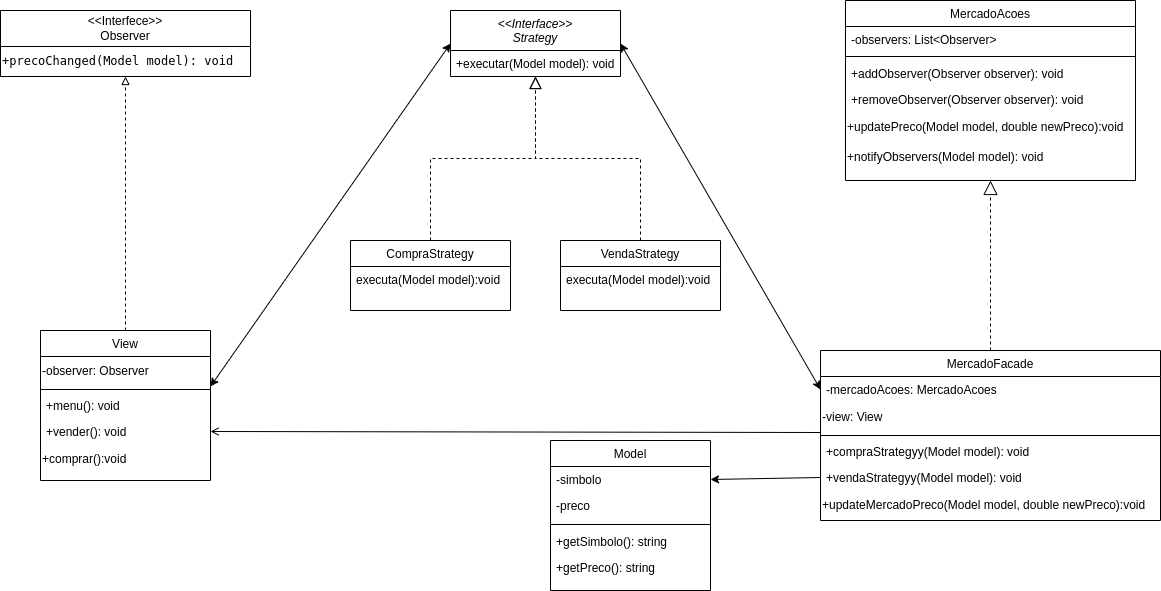

The diagram above was exported from draw.io. Its source (the exported page's mxGraphModel, read from the mxfile embedded in the PNG):
<mxGraphModel dx="1434" dy="771" grid="1" gridSize="10" guides="1" tooltips="1" connect="1" arrows="1" fold="1" page="1" pageScale="1" pageWidth="827" pageHeight="1169" math="0" shadow="0">
  <root>
    <mxCell id="WIyWlLk6GJQsqaUBKTNV-0" />
    <mxCell id="WIyWlLk6GJQsqaUBKTNV-1" parent="WIyWlLk6GJQsqaUBKTNV-0" />
    <mxCell id="zkfFHV4jXpPFQw0GAbJ--0" value="&lt;&lt;Interface&gt;&gt;&#10;Strategy" style="swimlane;fontStyle=2;align=center;verticalAlign=top;childLayout=stackLayout;horizontal=1;startSize=40;horizontalStack=0;resizeParent=1;resizeLast=0;collapsible=1;marginBottom=0;rounded=0;shadow=0;strokeWidth=1;" parent="WIyWlLk6GJQsqaUBKTNV-1" vertex="1">
      <mxGeometry x="490" y="50" width="170" height="66" as="geometry">
        <mxRectangle x="230" y="140" width="160" height="26" as="alternateBounds" />
      </mxGeometry>
    </mxCell>
    <mxCell id="zkfFHV4jXpPFQw0GAbJ--5" value="+executar(Model model): void" style="text;align=left;verticalAlign=top;spacingLeft=4;spacingRight=4;overflow=hidden;rotatable=0;points=[[0,0.5],[1,0.5]];portConstraint=eastwest;" parent="zkfFHV4jXpPFQw0GAbJ--0" vertex="1">
      <mxGeometry y="40" width="170" height="26" as="geometry" />
    </mxCell>
    <mxCell id="zkfFHV4jXpPFQw0GAbJ--6" value="CompraStrategy" style="swimlane;fontStyle=0;align=center;verticalAlign=top;childLayout=stackLayout;horizontal=1;startSize=26;horizontalStack=0;resizeParent=1;resizeLast=0;collapsible=1;marginBottom=0;rounded=0;shadow=0;strokeWidth=1;" parent="WIyWlLk6GJQsqaUBKTNV-1" vertex="1">
      <mxGeometry x="390" y="280" width="160" height="70" as="geometry">
        <mxRectangle x="130" y="380" width="160" height="26" as="alternateBounds" />
      </mxGeometry>
    </mxCell>
    <mxCell id="stHMgsM60OypZk3CR5Io-0" value="executa(Model model):void" style="text;align=left;verticalAlign=top;spacingLeft=4;spacingRight=4;overflow=hidden;rotatable=0;points=[[0,0.5],[1,0.5]];portConstraint=eastwest;" vertex="1" parent="zkfFHV4jXpPFQw0GAbJ--6">
      <mxGeometry y="26" width="160" height="26" as="geometry" />
    </mxCell>
    <mxCell id="zkfFHV4jXpPFQw0GAbJ--12" value="" style="endArrow=block;endSize=10;endFill=0;shadow=0;strokeWidth=1;rounded=0;edgeStyle=elbowEdgeStyle;elbow=vertical;dashed=1;" parent="WIyWlLk6GJQsqaUBKTNV-1" source="zkfFHV4jXpPFQw0GAbJ--6" target="zkfFHV4jXpPFQw0GAbJ--0" edge="1">
      <mxGeometry width="160" relative="1" as="geometry">
        <mxPoint x="470" y="73" as="sourcePoint" />
        <mxPoint x="470" y="73" as="targetPoint" />
      </mxGeometry>
    </mxCell>
    <mxCell id="zkfFHV4jXpPFQw0GAbJ--13" value="VendaStrategy" style="swimlane;fontStyle=0;align=center;verticalAlign=top;childLayout=stackLayout;horizontal=1;startSize=26;horizontalStack=0;resizeParent=1;resizeLast=0;collapsible=1;marginBottom=0;rounded=0;shadow=0;strokeWidth=1;" parent="WIyWlLk6GJQsqaUBKTNV-1" vertex="1">
      <mxGeometry x="600" y="280" width="160" height="70" as="geometry">
        <mxRectangle x="340" y="380" width="170" height="26" as="alternateBounds" />
      </mxGeometry>
    </mxCell>
    <mxCell id="zkfFHV4jXpPFQw0GAbJ--14" value="executa(Model model):void" style="text;align=left;verticalAlign=top;spacingLeft=4;spacingRight=4;overflow=hidden;rotatable=0;points=[[0,0.5],[1,0.5]];portConstraint=eastwest;" parent="zkfFHV4jXpPFQw0GAbJ--13" vertex="1">
      <mxGeometry y="26" width="160" height="26" as="geometry" />
    </mxCell>
    <mxCell id="zkfFHV4jXpPFQw0GAbJ--16" value="" style="endArrow=block;endSize=10;endFill=0;shadow=0;strokeWidth=1;rounded=0;edgeStyle=elbowEdgeStyle;elbow=vertical;dashed=1;" parent="WIyWlLk6GJQsqaUBKTNV-1" source="zkfFHV4jXpPFQw0GAbJ--13" target="zkfFHV4jXpPFQw0GAbJ--0" edge="1">
      <mxGeometry width="160" relative="1" as="geometry">
        <mxPoint x="480" y="243" as="sourcePoint" />
        <mxPoint x="580" y="141" as="targetPoint" />
      </mxGeometry>
    </mxCell>
    <mxCell id="zkfFHV4jXpPFQw0GAbJ--17" value="Model" style="swimlane;fontStyle=0;align=center;verticalAlign=top;childLayout=stackLayout;horizontal=1;startSize=26;horizontalStack=0;resizeParent=1;resizeLast=0;collapsible=1;marginBottom=0;rounded=0;shadow=0;strokeWidth=1;" parent="WIyWlLk6GJQsqaUBKTNV-1" vertex="1">
      <mxGeometry x="590" y="480" width="160" height="150" as="geometry">
        <mxRectangle x="550" y="140" width="160" height="26" as="alternateBounds" />
      </mxGeometry>
    </mxCell>
    <mxCell id="zkfFHV4jXpPFQw0GAbJ--18" value="-simbolo" style="text;align=left;verticalAlign=top;spacingLeft=4;spacingRight=4;overflow=hidden;rotatable=0;points=[[0,0.5],[1,0.5]];portConstraint=eastwest;" parent="zkfFHV4jXpPFQw0GAbJ--17" vertex="1">
      <mxGeometry y="26" width="160" height="26" as="geometry" />
    </mxCell>
    <mxCell id="zkfFHV4jXpPFQw0GAbJ--19" value="-preco" style="text;align=left;verticalAlign=top;spacingLeft=4;spacingRight=4;overflow=hidden;rotatable=0;points=[[0,0.5],[1,0.5]];portConstraint=eastwest;rounded=0;shadow=0;html=0;" parent="zkfFHV4jXpPFQw0GAbJ--17" vertex="1">
      <mxGeometry y="52" width="160" height="28" as="geometry" />
    </mxCell>
    <mxCell id="zkfFHV4jXpPFQw0GAbJ--23" value="" style="line;html=1;strokeWidth=1;align=left;verticalAlign=middle;spacingTop=-1;spacingLeft=3;spacingRight=3;rotatable=0;labelPosition=right;points=[];portConstraint=eastwest;" parent="zkfFHV4jXpPFQw0GAbJ--17" vertex="1">
      <mxGeometry y="80" width="160" height="8" as="geometry" />
    </mxCell>
    <mxCell id="zkfFHV4jXpPFQw0GAbJ--24" value="+getSimbolo(): string&#10;" style="text;align=left;verticalAlign=top;spacingLeft=4;spacingRight=4;overflow=hidden;rotatable=0;points=[[0,0.5],[1,0.5]];portConstraint=eastwest;" parent="zkfFHV4jXpPFQw0GAbJ--17" vertex="1">
      <mxGeometry y="88" width="160" height="26" as="geometry" />
    </mxCell>
    <mxCell id="zkfFHV4jXpPFQw0GAbJ--25" value="+getPreco(): string" style="text;align=left;verticalAlign=top;spacingLeft=4;spacingRight=4;overflow=hidden;rotatable=0;points=[[0,0.5],[1,0.5]];portConstraint=eastwest;" parent="zkfFHV4jXpPFQw0GAbJ--17" vertex="1">
      <mxGeometry y="114" width="160" height="26" as="geometry" />
    </mxCell>
    <mxCell id="stHMgsM60OypZk3CR5Io-1" value="&lt;span style=&quot;font-weight: normal;&quot;&gt;&amp;lt;&amp;lt;Interfece&amp;gt;&amp;gt;&lt;br&gt;Observer&lt;br&gt;&lt;/span&gt;" style="swimlane;whiteSpace=wrap;html=1;startSize=36;" vertex="1" parent="WIyWlLk6GJQsqaUBKTNV-1">
      <mxGeometry x="40" y="50" width="250" height="66" as="geometry" />
    </mxCell>
    <mxCell id="stHMgsM60OypZk3CR5Io-2" value="&lt;div style=&quot;font-family: &amp;quot;JetBrains Mono&amp;quot;, monospace;&quot;&gt;+precoChanged(Model model): void&lt;/div&gt;" style="text;html=1;strokeColor=none;fillColor=none;align=left;verticalAlign=middle;whiteSpace=wrap;rounded=0;" vertex="1" parent="stHMgsM60OypZk3CR5Io-1">
      <mxGeometry y="36" width="250" height="30" as="geometry" />
    </mxCell>
    <mxCell id="stHMgsM60OypZk3CR5Io-3" value="MercadoAcoes" style="swimlane;fontStyle=0;align=center;verticalAlign=top;childLayout=stackLayout;horizontal=1;startSize=26;horizontalStack=0;resizeParent=1;resizeLast=0;collapsible=1;marginBottom=0;rounded=0;shadow=0;strokeWidth=1;" vertex="1" parent="WIyWlLk6GJQsqaUBKTNV-1">
      <mxGeometry x="885" y="40" width="290" height="180" as="geometry">
        <mxRectangle x="550" y="140" width="160" height="26" as="alternateBounds" />
      </mxGeometry>
    </mxCell>
    <mxCell id="stHMgsM60OypZk3CR5Io-4" value="-observers: List&lt;Observer&gt;" style="text;align=left;verticalAlign=top;spacingLeft=4;spacingRight=4;overflow=hidden;rotatable=0;points=[[0,0.5],[1,0.5]];portConstraint=eastwest;" vertex="1" parent="stHMgsM60OypZk3CR5Io-3">
      <mxGeometry y="26" width="290" height="26" as="geometry" />
    </mxCell>
    <mxCell id="stHMgsM60OypZk3CR5Io-6" value="" style="line;html=1;strokeWidth=1;align=left;verticalAlign=middle;spacingTop=-1;spacingLeft=3;spacingRight=3;rotatable=0;labelPosition=right;points=[];portConstraint=eastwest;" vertex="1" parent="stHMgsM60OypZk3CR5Io-3">
      <mxGeometry y="52" width="290" height="8" as="geometry" />
    </mxCell>
    <mxCell id="stHMgsM60OypZk3CR5Io-7" value="+addObserver(Observer observer): void" style="text;align=left;verticalAlign=top;spacingLeft=4;spacingRight=4;overflow=hidden;rotatable=0;points=[[0,0.5],[1,0.5]];portConstraint=eastwest;" vertex="1" parent="stHMgsM60OypZk3CR5Io-3">
      <mxGeometry y="60" width="290" height="26" as="geometry" />
    </mxCell>
    <mxCell id="stHMgsM60OypZk3CR5Io-8" value="+removeObserver(Observer observer): void" style="text;align=left;verticalAlign=top;spacingLeft=4;spacingRight=4;overflow=hidden;rotatable=0;points=[[0,0.5],[1,0.5]];portConstraint=eastwest;" vertex="1" parent="stHMgsM60OypZk3CR5Io-3">
      <mxGeometry y="86" width="290" height="26" as="geometry" />
    </mxCell>
    <mxCell id="stHMgsM60OypZk3CR5Io-9" value="+updatePreco(Model model, double newPreco):void" style="text;html=1;strokeColor=none;fillColor=none;align=left;verticalAlign=middle;whiteSpace=wrap;rounded=0;" vertex="1" parent="stHMgsM60OypZk3CR5Io-3">
      <mxGeometry y="112" width="290" height="30" as="geometry" />
    </mxCell>
    <mxCell id="stHMgsM60OypZk3CR5Io-10" value="+notifyObservers(Model model): void" style="text;html=1;strokeColor=none;fillColor=none;align=left;verticalAlign=middle;whiteSpace=wrap;rounded=0;" vertex="1" parent="stHMgsM60OypZk3CR5Io-3">
      <mxGeometry y="142" width="290" height="30" as="geometry" />
    </mxCell>
    <mxCell id="stHMgsM60OypZk3CR5Io-11" value="MercadoFacade" style="swimlane;fontStyle=0;align=center;verticalAlign=top;childLayout=stackLayout;horizontal=1;startSize=26;horizontalStack=0;resizeParent=1;resizeLast=0;collapsible=1;marginBottom=0;rounded=0;shadow=0;strokeWidth=1;" vertex="1" parent="WIyWlLk6GJQsqaUBKTNV-1">
      <mxGeometry x="860" y="390" width="340" height="170" as="geometry">
        <mxRectangle x="550" y="140" width="160" height="26" as="alternateBounds" />
      </mxGeometry>
    </mxCell>
    <mxCell id="stHMgsM60OypZk3CR5Io-12" value="-mercadoAcoes: MercadoAcoes" style="text;align=left;verticalAlign=top;spacingLeft=4;spacingRight=4;overflow=hidden;rotatable=0;points=[[0,0.5],[1,0.5]];portConstraint=eastwest;" vertex="1" parent="stHMgsM60OypZk3CR5Io-11">
      <mxGeometry y="26" width="340" height="26" as="geometry" />
    </mxCell>
    <mxCell id="stHMgsM60OypZk3CR5Io-18" value="-view: View" style="text;html=1;strokeColor=none;fillColor=none;align=left;verticalAlign=middle;whiteSpace=wrap;rounded=0;" vertex="1" parent="stHMgsM60OypZk3CR5Io-11">
      <mxGeometry y="52" width="340" height="30" as="geometry" />
    </mxCell>
    <mxCell id="stHMgsM60OypZk3CR5Io-13" value="" style="line;html=1;strokeWidth=1;align=left;verticalAlign=middle;spacingTop=-1;spacingLeft=3;spacingRight=3;rotatable=0;labelPosition=right;points=[];portConstraint=eastwest;" vertex="1" parent="stHMgsM60OypZk3CR5Io-11">
      <mxGeometry y="82" width="340" height="6" as="geometry" />
    </mxCell>
    <mxCell id="stHMgsM60OypZk3CR5Io-14" value="+compraStrategyy(Model model): void" style="text;align=left;verticalAlign=top;spacingLeft=4;spacingRight=4;overflow=hidden;rotatable=0;points=[[0,0.5],[1,0.5]];portConstraint=eastwest;" vertex="1" parent="stHMgsM60OypZk3CR5Io-11">
      <mxGeometry y="88" width="340" height="26" as="geometry" />
    </mxCell>
    <mxCell id="stHMgsM60OypZk3CR5Io-19" value="+vendaStrategyy(Model model): void" style="text;align=left;verticalAlign=top;spacingLeft=4;spacingRight=4;overflow=hidden;rotatable=0;points=[[0,0.5],[1,0.5]];portConstraint=eastwest;" vertex="1" parent="stHMgsM60OypZk3CR5Io-11">
      <mxGeometry y="114" width="340" height="26" as="geometry" />
    </mxCell>
    <mxCell id="stHMgsM60OypZk3CR5Io-16" value="+updateMercadoPreco(Model model, double newPreco):void" style="text;html=1;strokeColor=none;fillColor=none;align=left;verticalAlign=middle;whiteSpace=wrap;rounded=0;" vertex="1" parent="stHMgsM60OypZk3CR5Io-11">
      <mxGeometry y="140" width="340" height="30" as="geometry" />
    </mxCell>
    <mxCell id="stHMgsM60OypZk3CR5Io-20" value="View" style="swimlane;fontStyle=0;align=center;verticalAlign=top;childLayout=stackLayout;horizontal=1;startSize=26;horizontalStack=0;resizeParent=1;resizeLast=0;collapsible=1;marginBottom=0;rounded=0;shadow=0;strokeWidth=1;" vertex="1" parent="WIyWlLk6GJQsqaUBKTNV-1">
      <mxGeometry x="80" y="370" width="170" height="150" as="geometry">
        <mxRectangle x="550" y="140" width="160" height="26" as="alternateBounds" />
      </mxGeometry>
    </mxCell>
    <mxCell id="stHMgsM60OypZk3CR5Io-22" value="-observer: Observer" style="text;html=1;strokeColor=none;fillColor=none;align=left;verticalAlign=middle;whiteSpace=wrap;rounded=0;" vertex="1" parent="stHMgsM60OypZk3CR5Io-20">
      <mxGeometry y="26" width="170" height="30" as="geometry" />
    </mxCell>
    <mxCell id="stHMgsM60OypZk3CR5Io-23" value="" style="line;html=1;strokeWidth=1;align=left;verticalAlign=middle;spacingTop=-1;spacingLeft=3;spacingRight=3;rotatable=0;labelPosition=right;points=[];portConstraint=eastwest;" vertex="1" parent="stHMgsM60OypZk3CR5Io-20">
      <mxGeometry y="56" width="170" height="6" as="geometry" />
    </mxCell>
    <mxCell id="stHMgsM60OypZk3CR5Io-24" value="+menu(): void" style="text;align=left;verticalAlign=top;spacingLeft=4;spacingRight=4;overflow=hidden;rotatable=0;points=[[0,0.5],[1,0.5]];portConstraint=eastwest;" vertex="1" parent="stHMgsM60OypZk3CR5Io-20">
      <mxGeometry y="62" width="170" height="26" as="geometry" />
    </mxCell>
    <mxCell id="stHMgsM60OypZk3CR5Io-25" value="+vender(): void" style="text;align=left;verticalAlign=top;spacingLeft=4;spacingRight=4;overflow=hidden;rotatable=0;points=[[0,0.5],[1,0.5]];portConstraint=eastwest;" vertex="1" parent="stHMgsM60OypZk3CR5Io-20">
      <mxGeometry y="88" width="170" height="26" as="geometry" />
    </mxCell>
    <mxCell id="stHMgsM60OypZk3CR5Io-26" value="+comprar():void" style="text;html=1;strokeColor=none;fillColor=none;align=left;verticalAlign=middle;whiteSpace=wrap;rounded=0;" vertex="1" parent="stHMgsM60OypZk3CR5Io-20">
      <mxGeometry y="114" width="170" height="30" as="geometry" />
    </mxCell>
    <mxCell id="stHMgsM60OypZk3CR5Io-28" value="" style="endArrow=block;html=1;rounded=0;dashed=1;endFill=0;entryX=0.5;entryY=1;entryDx=0;entryDy=0;exitX=0.5;exitY=0;exitDx=0;exitDy=0;" edge="1" parent="WIyWlLk6GJQsqaUBKTNV-1" source="stHMgsM60OypZk3CR5Io-20" target="stHMgsM60OypZk3CR5Io-2">
      <mxGeometry width="50" height="50" relative="1" as="geometry">
        <mxPoint x="550" y="390" as="sourcePoint" />
        <mxPoint x="600" y="340" as="targetPoint" />
      </mxGeometry>
    </mxCell>
    <mxCell id="stHMgsM60OypZk3CR5Io-29" value="" style="endArrow=classic;startArrow=classic;html=1;rounded=0;entryX=0;entryY=0.5;entryDx=0;entryDy=0;exitX=1;exitY=1;exitDx=0;exitDy=0;" edge="1" parent="WIyWlLk6GJQsqaUBKTNV-1" source="stHMgsM60OypZk3CR5Io-22" target="zkfFHV4jXpPFQw0GAbJ--0">
      <mxGeometry width="50" height="50" relative="1" as="geometry">
        <mxPoint x="550" y="390" as="sourcePoint" />
        <mxPoint x="600" y="340" as="targetPoint" />
      </mxGeometry>
    </mxCell>
    <mxCell id="stHMgsM60OypZk3CR5Io-30" value="" style="endArrow=open;html=1;rounded=0;endFill=0;exitX=0;exitY=1;exitDx=0;exitDy=0;entryX=1;entryY=0.5;entryDx=0;entryDy=0;" edge="1" parent="WIyWlLk6GJQsqaUBKTNV-1" source="stHMgsM60OypZk3CR5Io-18" target="stHMgsM60OypZk3CR5Io-25">
      <mxGeometry width="50" height="50" relative="1" as="geometry">
        <mxPoint x="550" y="390" as="sourcePoint" />
        <mxPoint x="600" y="340" as="targetPoint" />
      </mxGeometry>
    </mxCell>
    <mxCell id="stHMgsM60OypZk3CR5Io-32" value="" style="endArrow=classic;html=1;rounded=0;exitX=0;exitY=0.5;exitDx=0;exitDy=0;entryX=1;entryY=0.5;entryDx=0;entryDy=0;" edge="1" parent="WIyWlLk6GJQsqaUBKTNV-1" source="stHMgsM60OypZk3CR5Io-19" target="zkfFHV4jXpPFQw0GAbJ--18">
      <mxGeometry width="50" height="50" relative="1" as="geometry">
        <mxPoint x="550" y="390" as="sourcePoint" />
        <mxPoint x="600" y="340" as="targetPoint" />
      </mxGeometry>
    </mxCell>
    <mxCell id="stHMgsM60OypZk3CR5Io-34" value="" style="endArrow=block;dashed=1;endFill=0;endSize=12;html=1;rounded=0;entryX=0.5;entryY=1;entryDx=0;entryDy=0;exitX=0.5;exitY=0;exitDx=0;exitDy=0;" edge="1" parent="WIyWlLk6GJQsqaUBKTNV-1" source="stHMgsM60OypZk3CR5Io-11" target="stHMgsM60OypZk3CR5Io-3">
      <mxGeometry width="160" relative="1" as="geometry">
        <mxPoint x="900" y="259" as="sourcePoint" />
        <mxPoint x="1060" y="259" as="targetPoint" />
      </mxGeometry>
    </mxCell>
    <mxCell id="stHMgsM60OypZk3CR5Io-35" value="" style="endArrow=classic;startArrow=classic;html=1;rounded=0;entryX=1;entryY=0.5;entryDx=0;entryDy=0;exitX=0;exitY=0.5;exitDx=0;exitDy=0;" edge="1" parent="WIyWlLk6GJQsqaUBKTNV-1" source="stHMgsM60OypZk3CR5Io-12" target="zkfFHV4jXpPFQw0GAbJ--0">
      <mxGeometry width="50" height="50" relative="1" as="geometry">
        <mxPoint x="630" y="493" as="sourcePoint" />
        <mxPoint x="870" y="150" as="targetPoint" />
      </mxGeometry>
    </mxCell>
  </root>
</mxGraphModel>